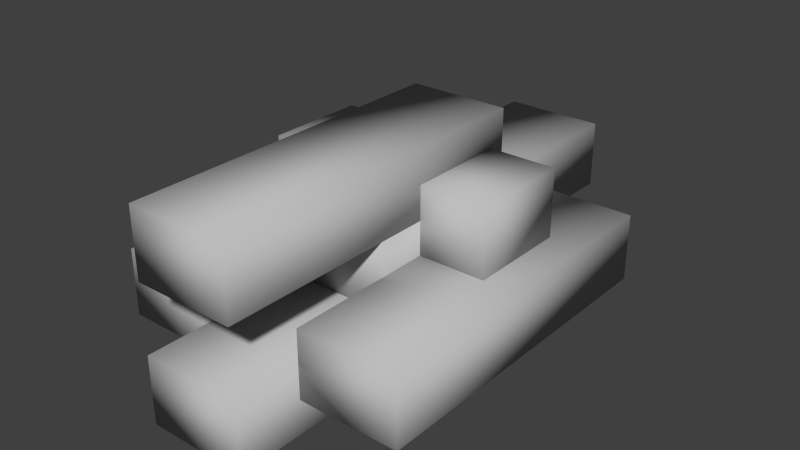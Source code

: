 # Source: turretTlv1Body.blend  (saved by Blender 2.70.0; exported with 4.5.12 LTS)
import bpy
from mathutils import Matrix  # noqa: F401  (used for matrix-valued properties, if any)

bpy.ops.wm.read_factory_settings(use_empty=True)
scene = bpy.context.scene
scene.name = 'Scene'

# ---- collections
col_collection_1 = bpy.data.collections.new('Collection 1'); scene.collection.children.link(col_collection_1)

# ---- materials (node trees are filled in below, after node groups)
mat_lambert1 = bpy.data.materials.new('lambert1')
mat_lambert1.alpha_threshold = 0.0
mat_lambert1.use_transparent_shadow = False
mat_lambert1.diffuse_color = (0.5, 0.5, 0.5, 1.0)
mat_lambert1.roughness = 0.5
mat_lambert1.line_color = (0.0, 0.0, 0.0, 1.0)

# ---- material node trees

# ---- world
world_world = bpy.data.worlds.new('World'); scene.world = world_world
world_world.color = (0.05088, 0.05088, 0.05088)
world_world.use_sun_shadow = False
world_world.sun_shadow_jitter_overblur = 0.0
world_world.cycles.sampling_method = 'MANUAL'
world_world.cycles.sample_map_resolution = 256

# ---- meshes
me_untitled = bpy.data.meshes.new('Untitled')
me_untitled.from_pydata([(-1.5, 1.0, 5.0), (1.5, 1.0, 5.0), (-1.5, 3.0, 5.0), (1.5, 3.0, 5.0), (-1.5, 3.0, -5.0), (1.5, 3.0, -5.0), (-1.5, 1.0, -5.0), (1.5, 1.0, -5.0), (1.5, 2.0, 3.0), (4.5, 2.0, 3.0), (1.5, 4.0, 3.0), (4.5, 4.0, 3.0), (1.5, 4.0, -7.0), (4.5, 4.0, -7.0), (1.5, 2.0, -7.0), (4.5, 2.0, -7.0), (-4.5, 2.0, 3.0), (-1.5, 2.0, 3.0), (-4.5, 4.0, 3.0), (-1.5, 4.0, 3.0), (-4.5, 4.0, -7.0), (-1.5, 4.0, -7.0), (-4.5, 2.0, -7.0), (-1.5, 2.0, -7.0), (-1.5, 3.0, 0.0), (1.5, 3.0, 0.0), (-1.5, 5.0, 0.0), (1.5, 5.0, 0.0), (-1.5, 5.0, -10.0), (1.5, 5.0, -10.0), (-1.5, 3.0, -10.0), (1.5, 3.0, -10.0), (-1.5, 5.0, 5.0), (1.5, 5.0, 5.0), (-1.5, 7.0, 5.0), (1.5, 7.0, 5.0), (-1.5, 7.0, -5.0), (1.5, 7.0, -5.0), (-1.5, 5.0, -5.0), (1.5, 5.0, -5.0), (-3.5, 4.0, -1.5), (-0.5, 4.0, -1.5), (-3.5, 6.0, -1.5), (-0.5, 6.0, -1.5), (-3.5, 6.0, -4.5), (-0.5, 6.0, -4.5), (-3.5, 4.0, -4.5), (-0.5, 4.0, -4.5), (0.5, 4.0, -1.5), (3.5, 4.0, -1.5), (0.5, 6.0, -1.5), (3.5, 6.0, -1.5), (0.5, 6.0, -4.5), (3.5, 6.0, -4.5), (0.5, 4.0, -4.5), (3.5, 4.0, -4.5)], [], [(0, 1, 3, 2), (2, 3, 5, 4), (4, 5, 7, 6), (6, 7, 1, 0), (1, 7, 5, 3), (6, 0, 2, 4), (8, 9, 11, 10), (10, 11, 13, 12), (12, 13, 15, 14), (14, 15, 9, 8), (9, 15, 13, 11), (14, 8, 10, 12), (16, 17, 19, 18), (18, 19, 21, 20), (20, 21, 23, 22), (22, 23, 17, 16), (17, 23, 21, 19), (22, 16, 18, 20), (24, 25, 27, 26), (26, 27, 29, 28), (28, 29, 31, 30), (30, 31, 25, 24), (25, 31, 29, 27), (30, 24, 26, 28), (32, 33, 35, 34), (34, 35, 37, 36), (36, 37, 39, 38), (38, 39, 33, 32), (33, 39, 37, 35), (38, 32, 34, 36), (40, 41, 43, 42), (42, 43, 45, 44), (44, 45, 47, 46), (46, 47, 41, 40), (41, 47, 45, 43), (46, 40, 42, 44), (48, 49, 51, 50), (50, 51, 53, 52), (52, 53, 55, 54), (54, 55, 49, 48), (49, 55, 53, 51), (54, 48, 50, 52)])
me_untitled.polygons.foreach_set('use_smooth', [True] * 42)
_uv = me_untitled.uv_layers.new(name='map1')
_uv.uv.foreach_set('vector', [0.7931, 0.4483, 0.7931, 0.3448, 0.8621, 0.3448, 0.8621, 0.4483, 0.2069, 0.3448, 0.1034, 0.3448, 0.1034, 0.0, 0.2069, 0.0, 0.7586, 0.2069, 0.7586, 0.1034, 0.8276, 0.1034, 0.8276, 0.2069, 0.5172, 0.0, 0.6207, 0.0, 0.6207, 0.3448, 0.5172, 0.3448, 0.5862, 0.6897, 0.5862, 0.3448, 0.6552, 0.3448, 0.6552, 0.6897, 0.3103, 0.7586, 0.6552, 0.7586, 0.6552, 0.8276, 0.3103, 0.8276, 0.8966, 0.1034, 0.8966, 0.2069, 0.8276, 0.2069, 0.8276, 0.1034, 0.5172, 0.3448, 0.4138, 0.3448, 0.4138, 1.644e-08, 0.5172, 0.0, 0.6897, 0.2069, 0.6897, 0.1034, 0.7586, 0.1034, 0.7586, 0.2069, 0.3103, 0.3448, 0.4138, 0.3448, 0.4138, 0.6897, 0.3103, 0.6897, 0.6207, 0.3448, 0.6207, 0.0, 0.6897, 3.289e-08, 0.6897, 0.3448, 0.3103, 0.8966, 0.6552, 0.8966, 0.6552, 0.9655, 0.3103, 0.9655, 0.7931, 0.5517, 0.7931, 0.4483, 0.8621, 0.4483, 0.8621, 0.5517, 0.1034, 0.3448, 3.289e-08, 0.3448, 0.0, 1.644e-08, 0.1034, 0.0, 0.6897, 0.2759, 0.7931, 0.2759, 0.7931, 0.3448, 0.6897, 0.3448, 0.4138, 0.3448, 0.5172, 0.3448, 0.5172, 0.6897, 0.4138, 0.6897, 0.5172, 0.6897, 0.5172, 0.3448, 0.5862, 0.3448, 0.5862, 0.6897, 0.3103, 0.8276, 0.6552, 0.8276, 0.6552, 0.8966, 0.3103, 0.8966, 0.0, 0.8966, 0.0, 0.7931, 0.06897, 0.7931, 0.06897, 0.8966, 0.3103, 0.3448, 0.2069, 0.3448, 0.2069, 0.0, 0.3103, 0.0, 0.1379, 0.8966, 0.1379, 0.7931, 0.2069, 0.7931, 0.2069, 0.8966, 0.2069, 0.3448, 0.3103, 0.3448, 0.3103, 0.6897, 0.2069, 0.6897, 0.6552, 0.6897, 0.6552, 0.3448, 0.7241, 0.3448, 0.7241, 0.6897, 0.6552, 0.7586, 1.0, 0.7586, 1.0, 0.8276, 0.6552, 0.8276, 0.7931, 0.3448, 0.7931, 0.2414, 0.8621, 0.2414, 0.8621, 0.3448, 0.4138, 0.3448, 0.3103, 0.3448, 0.3103, 0.0, 0.4138, 0.0, 0.06897, 0.8966, 0.06897, 0.7931, 0.1379, 0.7931, 0.1379, 0.8966, 0.1034, 0.3448, 0.2069, 0.3448, 0.2069, 0.6897, 0.1034, 0.6897, 0.0, 0.6897, 0.0, 0.3448, 0.06897, 0.3448, 0.06897, 0.6897, 0.3103, 0.6897, 0.6552, 0.6897, 0.6552, 0.7586, 0.3103, 0.7586, 0.7931, 0.2759, 0.6897, 0.2759, 0.6897, 0.2069, 0.7931, 0.2069, 0.1034, 0.7931, 0.1034, 0.6897, 0.2069, 0.6897, 0.2069, 0.7931, 0.7931, 0.6897, 0.7931, 0.5862, 0.8621, 0.5862, 0.8621, 0.6897, 0.6897, 0.0, 0.7931, 0.0, 0.7931, 0.1034, 0.6897, 0.1034, 0.7241, 0.6897, 0.7241, 0.5862, 0.7931, 0.5862, 0.7931, 0.6897, 0.6552, 0.6897, 0.7586, 0.6897, 0.7586, 0.7586, 0.6552, 0.7586, 0.7241, 0.4483, 0.7241, 0.3448, 0.7931, 0.3448, 0.7931, 0.4483, 0.2069, 0.7931, 0.2069, 0.6897, 0.3103, 0.6897, 0.3103, 0.7931, 0.8621, 0.0, 0.8621, 0.1034, 0.7931, 0.1034, 0.7931, 9.249e-09, 0.0, 0.6897, 0.1034, 0.6897, 0.1034, 0.7931, 0.0, 0.7931, 0.7241, 0.5517, 0.7241, 0.4483, 0.7931, 0.4483, 0.7931, 0.5517, 0.2069, 0.7931, 0.3103, 0.7931, 0.3103, 0.8621, 0.2069, 0.8621])
me_untitled.materials.append(mat_lambert1)
me_untitled.use_remesh_preserve_volume = False
me_untitled.use_remesh_preserve_attributes = False
me_untitled.use_mirror_vertex_groups = False
me_untitled.update()

# ---- objects
ob_pcube3 = bpy.data.objects.new('pCube3', None)
ob_transform6 = bpy.data.objects.new('transform6', None)
ob_pcube5 = bpy.data.objects.new('pCube5', None)
ob_transform4 = bpy.data.objects.new('transform4', None)
ob_pcube6 = bpy.data.objects.new('pCube6', None)
ob_transform3 = bpy.data.objects.new('transform3', None)
ob_pcube7 = bpy.data.objects.new('pCube7', None)
ob_transform2 = bpy.data.objects.new('transform2', None)
ob_pcube2 = bpy.data.objects.new('pCube2', None)
ob_transform7 = bpy.data.objects.new('transform7', None)
ob_pcube4 = bpy.data.objects.new('pCube4', None)
ob_transform5 = bpy.data.objects.new('transform5', None)
ob_polysurface1 = bpy.data.objects.new('polySurface1', me_untitled)
ob_pcube8 = bpy.data.objects.new('pCube8', None)
ob_transform1 = bpy.data.objects.new('transform1', None)

# ---- transforms, parenting, visibility, modifiers, constraints
ob_pcube3.location = (3.0, 2.0, 3.0)
ob_pcube3.rotation_euler = (1.571, -0.0, 0.0)
ob_pcube3.empty_image_offset = (0.0, 0.0)
ob_pcube3.color = (0.8, 0.8, 0.8, 1.0)
ob_pcube3.lineart.crease_threshold = 0.0
ob_transform6.parent = ob_pcube3
ob_transform6.location = (0.0, 0.0, 0.0)
ob_transform6.empty_image_offset = (0.0, 0.0)
ob_transform6.color = (0.8, 0.8, 0.8, 1.0)
ob_transform6.lineart.crease_threshold = 0.0
ob_pcube5.location = (0.0, 5.0, 4.0)
ob_pcube5.rotation_euler = (1.571, -0.0, 0.0)
ob_pcube5.empty_image_offset = (0.0, 0.0)
ob_pcube5.color = (0.8, 0.8, 0.8, 1.0)
ob_pcube5.lineart.crease_threshold = 0.0
ob_transform4.parent = ob_pcube5
ob_transform4.location = (0.0, 0.0, 0.0)
ob_transform4.empty_image_offset = (0.0, 0.0)
ob_transform4.color = (0.8, 0.8, 0.8, 1.0)
ob_transform4.lineart.crease_threshold = 0.0
ob_pcube6.location = (0.0, 0.0, 6.0)
ob_pcube6.rotation_euler = (1.571, -0.0, 0.0)
ob_pcube6.empty_image_offset = (0.0, 0.0)
ob_pcube6.color = (0.8, 0.8, 0.8, 1.0)
ob_pcube6.lineart.crease_threshold = 0.0
ob_transform3.parent = ob_pcube6
ob_transform3.location = (0.0, 0.0, 0.0)
ob_transform3.empty_image_offset = (0.0, 0.0)
ob_transform3.color = (0.8, 0.8, 0.8, 1.0)
ob_transform3.lineart.crease_threshold = 0.0
ob_pcube7.location = (-2.0, 3.0, 5.0)
ob_pcube7.rotation_euler = (1.571, -0.0, 0.0)
ob_pcube7.empty_image_offset = (0.0, 0.0)
ob_pcube7.color = (0.8, 0.8, 0.8, 1.0)
ob_pcube7.lineart.crease_threshold = 0.0
ob_transform2.parent = ob_pcube7
ob_transform2.location = (0.0, 0.0, 0.0)
ob_transform2.empty_image_offset = (0.0, 0.0)
ob_transform2.color = (0.8, 0.8, 0.8, 1.0)
ob_transform2.lineart.crease_threshold = 0.0
ob_pcube2.location = (0.0, 0.0, 2.0)
ob_pcube2.rotation_euler = (1.571, -0.0, 0.0)
ob_pcube2.empty_image_offset = (0.0, 0.0)
ob_pcube2.color = (0.8, 0.8, 0.8, 1.0)
ob_pcube2.lineart.crease_threshold = 0.0
ob_transform7.parent = ob_pcube2
ob_transform7.location = (0.0, 0.0, 0.0)
ob_transform7.empty_image_offset = (0.0, 0.0)
ob_transform7.color = (0.8, 0.8, 0.8, 1.0)
ob_transform7.lineart.crease_threshold = 0.0
ob_pcube4.location = (-3.0, 2.0, 3.0)
ob_pcube4.rotation_euler = (1.571, -0.0, 0.0)
ob_pcube4.empty_image_offset = (0.0, 0.0)
ob_pcube4.color = (0.8, 0.8, 0.8, 1.0)
ob_pcube4.lineart.crease_threshold = 0.0
ob_transform5.parent = ob_pcube4
ob_transform5.location = (0.0, 0.0, 0.0)
ob_transform5.empty_image_offset = (0.0, 0.0)
ob_transform5.color = (0.8, 0.8, 0.8, 1.0)
ob_transform5.lineart.crease_threshold = 0.0
ob_polysurface1.location = (0.0, 0.0, 0.0)
ob_polysurface1.rotation_euler = (1.571, -0.0, 0.0)
ob_polysurface1.color = (0.8, 0.8, 0.8, 1.0)
ob_polysurface1.lineart.crease_threshold = 0.0
ob_pcube8.location = (2.0, 3.0, 5.0)
ob_pcube8.rotation_euler = (1.571, -0.0, 0.0)
ob_pcube8.empty_image_offset = (0.0, 0.0)
ob_pcube8.color = (0.8, 0.8, 0.8, 1.0)
ob_pcube8.lineart.crease_threshold = 0.0
ob_transform1.parent = ob_pcube8
ob_transform1.location = (0.0, 0.0, 0.0)
ob_transform1.empty_image_offset = (0.0, 0.0)
ob_transform1.color = (0.8, 0.8, 0.8, 1.0)
ob_transform1.lineart.crease_threshold = 0.0

# ---- collection membership
col_collection_1.objects.link(ob_pcube3)
col_collection_1.objects.link(ob_transform6)
col_collection_1.objects.link(ob_pcube5)
col_collection_1.objects.link(ob_transform4)
col_collection_1.objects.link(ob_pcube6)
col_collection_1.objects.link(ob_transform3)
col_collection_1.objects.link(ob_pcube7)
col_collection_1.objects.link(ob_transform2)
col_collection_1.objects.link(ob_pcube2)
col_collection_1.objects.link(ob_transform7)
col_collection_1.objects.link(ob_pcube4)
col_collection_1.objects.link(ob_transform5)
col_collection_1.objects.link(ob_polysurface1)
col_collection_1.objects.link(ob_pcube8)
col_collection_1.objects.link(ob_transform1)

# ---- scene / render settings (as saved in the file)
scene.frame_start = 1; scene.frame_end = 250; scene.frame_set(1)
scene.render.engine = 'BLENDER_EEVEE_NEXT'
scene.render.resolution_percentage = 50
scene.render.dither_intensity = 0.0
scene.cycles.use_denoising = False
scene.cycles.samples = 10
scene.cycles.sampling_pattern = 'TABULATED_SOBOL'
scene.cycles.light_sampling_threshold = 0.0
scene.cycles.use_adaptive_sampling = False
scene.cycles.use_light_tree = False
scene.cycles.blur_glossy = 0.0
scene.cycles.volume_bounces = 1
scene.cycles.pixel_filter_type = 'GAUSSIAN'
scene.cycles.sample_clamp_indirect = 0.0
scene.view_settings.view_transform = 'Standard'
bpy.context.view_layer.update()

# ---- added for rendering (the .blend has no active camera and no usable light): camera, sun
cam_auto = bpy.data.cameras.new('AutoCamera')
cam_auto.lens = 50.0
cam_auto.sensor_width = 36.0
cam_auto.clip_end = 1000.0
ob_auto_camera = bpy.data.objects.new('AutoCamera', cam_auto)
scene.collection.objects.link(ob_auto_camera)
ob_auto_camera.location = (17.1104, -18.0325, 17.6883)
ob_auto_camera.rotation_euler = (1.09748, -7.21219e-08, 0.694738)
scene.camera = ob_auto_camera
light_auto_sun = bpy.data.lights.new('AutoSun', 'SUN')
light_auto_sun.energy = 3.0
light_auto_sun.angle = 0.0523599
ob_auto_sun = bpy.data.objects.new('AutoSun', light_auto_sun)
scene.collection.objects.link(ob_auto_sun)
ob_auto_sun.rotation_euler = (0.872665, 0.174533, 0.523599)
bpy.context.view_layer.update()

